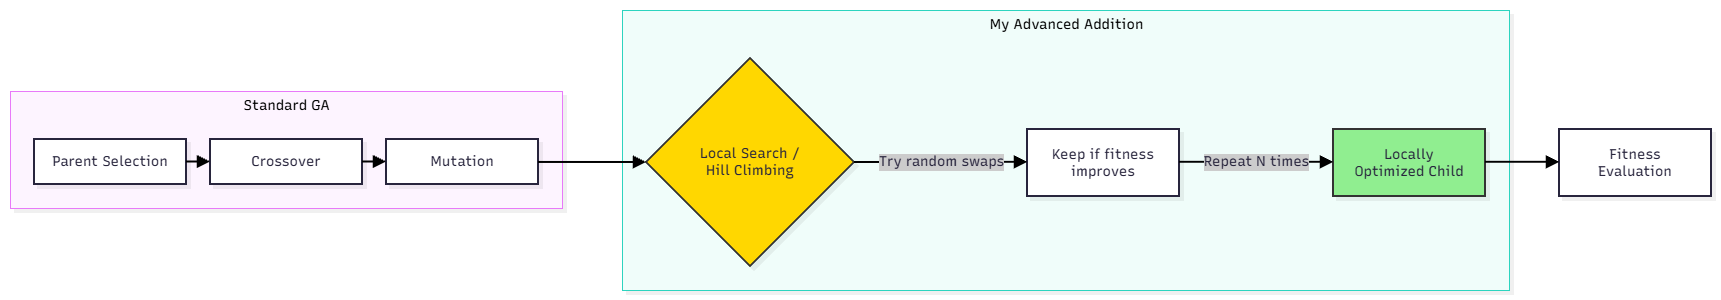

The diagram above was exported from draw.io. Its source (the exported page's mxGraphModel, read from the mxfile embedded in the PNG):
<mxGraphModel dx="2475" dy="1370" grid="0" gridSize="10" guides="1" tooltips="1" connect="1" arrows="1" fold="1" page="1" pageScale="1" pageWidth="850" pageHeight="1100" background="light-dark(#FFFFFF,#121212)" math="0" shadow="0">
  <root>
    <mxCell id="0" />
    <mxCell id="1" parent="0" />
    <UserObject label="" mermaidData="{&#10;  &quot;data&quot;: &quot;graph LR\n    subgraph Standard GA\n        A[Parent Selection] --&gt; B[Crossover]\n        B --&gt; C[Mutation]\n    end\n    \n    subgraph My Advanced Addition\n        C --&gt; D{Local Search / &lt;br/&gt;Hill Climbing}\n        D --&gt;|Try random swaps| E[Keep if fitness improves]\n        E --&gt;|Repeat N times| F[Locally Optimized Child]\n    end\n    \n    F --&gt; G[Fitness Evaluation]\n    \n    style D fill:#FFD700,stroke:#333,stroke-width:2px\n    style F fill:#90EE90,stroke:#333,stroke-width:2px&quot;,&#10;  &quot;config&quot;: null,&#10;  &quot;version&quot;: &quot;12&quot;&#10;}" id="_NzyDzx6QLuP-DHQZhXV-26">
      <mxCell connectable="0" parent="1" style="group;transparentBounds=1;editIcon=1;lockedGroup=0;groupPadding=10;" vertex="1">
        <mxGeometry as="geometry" />
      </mxCell>
    </UserObject>
    <UserObject label="My Advanced Addition" mermaidId="n:My Advanced Addition" mermaidBaseStyle="html=1;whiteSpace=nowrap;strokeWidth=1;verticalAlign=top;fillColor=#F0FDFA;strokeColor=#2DD4BF;fontColor=#000000;fontFamily=Recursive;fontSize=14;shadow=1;shadowColor=#000000;shadowOffsetX=4;shadowOffsetY=4;shadowBlur=0;shadowOpacity=6;" mermaidBaseValue="My Advanced Addition" id="_NzyDzx6QLuP-DHQZhXV-27">
      <mxCell parent="_NzyDzx6QLuP-DHQZhXV-26" style="html=1;whiteSpace=nowrap;strokeWidth=1;verticalAlign=top;fillColor=#F0FDFA;strokeColor=#2DD4BF;fontColor=#000000;fontFamily=Recursive;fontSize=14;shadow=1;shadowColor=#000000;shadowOffsetX=4;shadowOffsetY=4;shadowBlur=0;shadowOpacity=6;fontSource=https%3A%2F%2Ffonts.googleapis.com%2Fcss%3Ffamily%3DRecursive;" vertex="1">
        <mxGeometry height="280" width="887" x="642" y="30" as="geometry" />
      </mxCell>
    </UserObject>
    <UserObject label="Local Search /&#10;Hill Climbing" mermaidId="n:D" mermaidBaseStyle="rhombus;html=1;strokeWidth=2;whiteSpace=wrap;fillColor=#FFD700;strokeColor=#333;fontColor=#28253D;fontFamily=Recursive;fontSize=14;shadow=1;shadowColor=#000000;shadowOffsetX=4;shadowOffsetY=4;shadowBlur=0;shadowOpacity=6;" mermaidBaseValue="Local Search /&#10;Hill Climbing" id="_NzyDzx6QLuP-DHQZhXV-28">
      <mxCell parent="_NzyDzx6QLuP-DHQZhXV-27" style="rhombus;html=1;strokeWidth=2;whiteSpace=wrap;fillColor=#FFD700;strokeColor=#333;fontColor=#28253D;fontFamily=Recursive;fontSize=14;shadow=1;shadowColor=#000000;shadowOffsetX=4;shadowOffsetY=4;shadowBlur=0;shadowOpacity=6;fontSource=https%3A%2F%2Ffonts.googleapis.com%2Fcss%3Ffamily%3DRecursive;" vertex="1">
        <mxGeometry height="208" width="208" x="24" y="48" as="geometry" />
      </mxCell>
    </UserObject>
    <UserObject label="Keep if fitness improves" mermaidId="n:E" mermaidBaseStyle="html=1;whiteSpace=wrap;strokeWidth=2;fillColor=#ffffff;strokeColor=#28253D;fontColor=#28253D;fontFamily=Recursive;fontSize=14;shadow=1;shadowColor=#000000;shadowOffsetX=4;shadowOffsetY=4;shadowBlur=0;shadowOpacity=6;" mermaidBaseValue="Keep if fitness improves" id="_NzyDzx6QLuP-DHQZhXV-29">
      <mxCell parent="_NzyDzx6QLuP-DHQZhXV-27" style="html=1;whiteSpace=wrap;strokeWidth=2;fillColor=#ffffff;strokeColor=#28253D;fontColor=#28253D;fontFamily=Recursive;fontSize=14;shadow=1;shadowColor=#000000;shadowOffsetX=4;shadowOffsetY=4;shadowBlur=0;shadowOpacity=6;labelWidth=120;fontSource=https%3A%2F%2Ffonts.googleapis.com%2Fcss%3Ffamily%3DRecursive;" vertex="1">
        <mxGeometry height="67" width="152" x="405" y="119" as="geometry" />
      </mxCell>
    </UserObject>
    <UserObject label="Locally Optimized Child" mermaidId="n:F" mermaidBaseStyle="html=1;whiteSpace=wrap;strokeWidth=2;fillColor=#90EE90;strokeColor=#333;fontColor=#28253D;fontFamily=Recursive;fontSize=14;shadow=1;shadowColor=#000000;shadowOffsetX=4;shadowOffsetY=4;shadowBlur=0;shadowOpacity=6;" mermaidBaseValue="Locally Optimized Child" id="_NzyDzx6QLuP-DHQZhXV-30">
      <mxCell parent="_NzyDzx6QLuP-DHQZhXV-27" style="html=1;whiteSpace=wrap;strokeWidth=2;fillColor=#90EE90;strokeColor=#333;fontColor=#28253D;fontFamily=Recursive;fontSize=14;shadow=1;shadowColor=#000000;shadowOffsetX=4;shadowOffsetY=4;shadowBlur=0;shadowOpacity=6;labelWidth=120;fontSource=https%3A%2F%2Ffonts.googleapis.com%2Fcss%3Ffamily%3DRecursive;" vertex="1">
        <mxGeometry height="67" width="152" x="711" y="119" as="geometry" />
      </mxCell>
    </UserObject>
    <UserObject label="Try random swaps" mermaidId="e:D-&gt;E#0" mermaidBaseStyle="edgeStyle=orthogonalEdgeStyle;rounded=1;curved=0;startArrow=none;endArrow=block;endSize=8;jumpStyle=arc;jumpSize=12;strokeColor=#000000;html=1;fontSize=16;labelBackgroundColor=#cccccc;fontFamily=Recursive;fontColor=#28253D;exitX=1;exitY=0.5;entryX=0;entryY=0.49;strokeWidth=2;targetPerimeterSpacing=4;" mermaidBaseValue="Try random swaps" id="_NzyDzx6QLuP-DHQZhXV-31">
      <mxCell edge="1" parent="_NzyDzx6QLuP-DHQZhXV-27" source="_NzyDzx6QLuP-DHQZhXV-28" style="edgeStyle=orthogonalEdgeStyle;rounded=1;curved=0;startArrow=none;endArrow=block;endSize=8;jumpStyle=arc;jumpSize=12;strokeColor=#000000;html=1;fontSize=14;labelBackgroundColor=#cccccc;fontFamily=Recursive;fontColor=#28253D;exitX=1;exitY=0.5;entryX=0;entryY=0.49;strokeWidth=2;targetPerimeterSpacing=4;fontSource=https%3A%2F%2Ffonts.googleapis.com%2Fcss%3Ffamily%3DRecursive;" target="_NzyDzx6QLuP-DHQZhXV-29">
        <mxGeometry relative="1" as="geometry">
          <Array as="points" />
        </mxGeometry>
      </mxCell>
    </UserObject>
    <UserObject label="Repeat N times" mermaidId="e:E-&gt;F#0" mermaidBaseStyle="edgeStyle=orthogonalEdgeStyle;rounded=1;curved=0;startArrow=none;endArrow=block;endSize=8;jumpStyle=arc;jumpSize=12;strokeColor=#000000;html=1;fontSize=16;labelBackgroundColor=#cccccc;fontFamily=Recursive;fontColor=#28253D;exitX=1;exitY=0.49;entryX=0;entryY=0.49;strokeWidth=2;targetPerimeterSpacing=4;" mermaidBaseValue="Repeat N times" id="_NzyDzx6QLuP-DHQZhXV-32">
      <mxCell edge="1" parent="_NzyDzx6QLuP-DHQZhXV-27" source="_NzyDzx6QLuP-DHQZhXV-29" style="edgeStyle=orthogonalEdgeStyle;rounded=1;curved=0;startArrow=none;endArrow=block;endSize=8;jumpStyle=arc;jumpSize=12;strokeColor=#000000;html=1;fontSize=14;labelBackgroundColor=#cccccc;fontFamily=Recursive;fontColor=#28253D;exitX=1;exitY=0.49;entryX=0;entryY=0.49;strokeWidth=2;targetPerimeterSpacing=4;fontSource=https%3A%2F%2Ffonts.googleapis.com%2Fcss%3Ffamily%3DRecursive;" target="_NzyDzx6QLuP-DHQZhXV-30">
        <mxGeometry relative="1" as="geometry">
          <Array as="points" />
        </mxGeometry>
      </mxCell>
    </UserObject>
    <UserObject label="Standard GA" mermaidId="n:Standard GA" mermaidBaseStyle="html=1;whiteSpace=nowrap;strokeWidth=1;verticalAlign=top;fillColor=#FDF4FF;strokeColor=#E879F9;fontColor=#000000;fontFamily=Recursive;fontSize=14;shadow=1;shadowColor=#000000;shadowOffsetX=4;shadowOffsetY=4;shadowBlur=0;shadowOpacity=6;" mermaidBaseValue="Standard GA" id="_NzyDzx6QLuP-DHQZhXV-33">
      <mxCell parent="_NzyDzx6QLuP-DHQZhXV-26" style="html=1;whiteSpace=nowrap;strokeWidth=1;verticalAlign=top;fillColor=#FDF4FF;strokeColor=#E879F9;fontColor=#000000;fontFamily=Recursive;fontSize=14;shadow=1;shadowColor=#000000;shadowOffsetX=4;shadowOffsetY=4;shadowBlur=0;shadowOpacity=6;fontSource=https%3A%2F%2Ffonts.googleapis.com%2Fcss%3Ffamily%3DRecursive;" vertex="1">
        <mxGeometry height="117" width="552" x="30" y="111" as="geometry" />
      </mxCell>
    </UserObject>
    <UserObject label="Parent Selection" mermaidId="n:A" mermaidBaseStyle="html=1;whiteSpace=wrap;strokeWidth=2;fillColor=#ffffff;strokeColor=#28253D;fontColor=#28253D;fontFamily=Recursive;fontSize=14;shadow=1;shadowColor=#000000;shadowOffsetX=4;shadowOffsetY=4;shadowBlur=0;shadowOpacity=6;" mermaidBaseValue="Parent Selection" id="_NzyDzx6QLuP-DHQZhXV-34">
      <mxCell parent="_NzyDzx6QLuP-DHQZhXV-33" style="html=1;whiteSpace=wrap;strokeWidth=2;fillColor=#ffffff;strokeColor=#28253D;fontColor=#28253D;fontFamily=Recursive;fontSize=14;shadow=1;shadowColor=#000000;shadowOffsetX=4;shadowOffsetY=4;shadowBlur=0;shadowOpacity=6;fontSource=https%3A%2F%2Ffonts.googleapis.com%2Fcss%3Ffamily%3DRecursive;" vertex="1">
        <mxGeometry height="45" width="152" x="24" y="48" as="geometry" />
      </mxCell>
    </UserObject>
    <UserObject label="Crossover" mermaidId="n:B" mermaidBaseStyle="html=1;whiteSpace=wrap;strokeWidth=2;fillColor=#ffffff;strokeColor=#28253D;fontColor=#28253D;fontFamily=Recursive;fontSize=14;shadow=1;shadowColor=#000000;shadowOffsetX=4;shadowOffsetY=4;shadowBlur=0;shadowOpacity=6;" mermaidBaseValue="Crossover" id="_NzyDzx6QLuP-DHQZhXV-35">
      <mxCell parent="_NzyDzx6QLuP-DHQZhXV-33" style="html=1;whiteSpace=wrap;strokeWidth=2;fillColor=#ffffff;strokeColor=#28253D;fontColor=#28253D;fontFamily=Recursive;fontSize=14;shadow=1;shadowColor=#000000;shadowOffsetX=4;shadowOffsetY=4;shadowBlur=0;shadowOpacity=6;fontSource=https%3A%2F%2Ffonts.googleapis.com%2Fcss%3Ffamily%3DRecursive;" vertex="1">
        <mxGeometry height="45" width="152" x="200" y="48" as="geometry" />
      </mxCell>
    </UserObject>
    <UserObject label="Mutation" mermaidId="n:C" mermaidBaseStyle="html=1;whiteSpace=wrap;strokeWidth=2;fillColor=#ffffff;strokeColor=#28253D;fontColor=#28253D;fontFamily=Recursive;fontSize=14;shadow=1;shadowColor=#000000;shadowOffsetX=4;shadowOffsetY=4;shadowBlur=0;shadowOpacity=6;" mermaidBaseValue="Mutation" id="_NzyDzx6QLuP-DHQZhXV-36">
      <mxCell parent="_NzyDzx6QLuP-DHQZhXV-33" style="html=1;whiteSpace=wrap;strokeWidth=2;fillColor=#ffffff;strokeColor=#28253D;fontColor=#28253D;fontFamily=Recursive;fontSize=14;shadow=1;shadowColor=#000000;shadowOffsetX=4;shadowOffsetY=4;shadowBlur=0;shadowOpacity=6;fontSource=https%3A%2F%2Ffonts.googleapis.com%2Fcss%3Ffamily%3DRecursive;" vertex="1">
        <mxGeometry height="45" width="152" x="376" y="48" as="geometry" />
      </mxCell>
    </UserObject>
    <UserObject label="" mermaidId="e:A-&gt;B#0" mermaidBaseStyle="edgeStyle=orthogonalEdgeStyle;rounded=1;curved=0;startArrow=none;endArrow=block;endSize=8;jumpStyle=arc;jumpSize=12;strokeColor=#000000;exitX=1;exitY=0.5;entryX=0;entryY=0.5;strokeWidth=2;targetPerimeterSpacing=4;" mermaidBaseValue="" id="_NzyDzx6QLuP-DHQZhXV-37">
      <mxCell edge="1" parent="_NzyDzx6QLuP-DHQZhXV-33" source="_NzyDzx6QLuP-DHQZhXV-34" style="edgeStyle=orthogonalEdgeStyle;rounded=1;curved=0;startArrow=none;endArrow=block;endSize=8;jumpStyle=arc;jumpSize=12;strokeColor=#000000;exitX=1;exitY=0.5;entryX=0;entryY=0.5;strokeWidth=2;targetPerimeterSpacing=4;" target="_NzyDzx6QLuP-DHQZhXV-35">
        <mxGeometry relative="1" as="geometry">
          <Array as="points" />
        </mxGeometry>
      </mxCell>
    </UserObject>
    <UserObject label="" mermaidId="e:B-&gt;C#0" mermaidBaseStyle="edgeStyle=orthogonalEdgeStyle;rounded=1;curved=0;startArrow=none;endArrow=block;endSize=8;jumpStyle=arc;jumpSize=12;strokeColor=#000000;exitX=1;exitY=0.5;entryX=0;entryY=0.5;strokeWidth=2;targetPerimeterSpacing=4;" mermaidBaseValue="" id="_NzyDzx6QLuP-DHQZhXV-38">
      <mxCell edge="1" parent="_NzyDzx6QLuP-DHQZhXV-33" source="_NzyDzx6QLuP-DHQZhXV-35" style="edgeStyle=orthogonalEdgeStyle;rounded=1;curved=0;startArrow=none;endArrow=block;endSize=8;jumpStyle=arc;jumpSize=12;strokeColor=#000000;exitX=1;exitY=0.5;entryX=0;entryY=0.5;strokeWidth=2;targetPerimeterSpacing=4;" target="_NzyDzx6QLuP-DHQZhXV-36">
        <mxGeometry relative="1" as="geometry">
          <Array as="points" />
        </mxGeometry>
      </mxCell>
    </UserObject>
    <UserObject label="Fitness Evaluation" mermaidId="n:G" mermaidBaseStyle="html=1;whiteSpace=wrap;strokeWidth=2;fillColor=#ffffff;strokeColor=#28253D;fontColor=#28253D;fontFamily=Recursive;fontSize=14;shadow=1;shadowColor=#000000;shadowOffsetX=4;shadowOffsetY=4;shadowBlur=0;shadowOpacity=6;" mermaidBaseValue="Fitness Evaluation" id="_NzyDzx6QLuP-DHQZhXV-39">
      <mxCell parent="_NzyDzx6QLuP-DHQZhXV-26" style="html=1;whiteSpace=wrap;strokeWidth=2;fillColor=#ffffff;strokeColor=#28253D;fontColor=#28253D;fontFamily=Recursive;fontSize=14;shadow=1;shadowColor=#000000;shadowOffsetX=4;shadowOffsetY=4;shadowBlur=0;shadowOpacity=6;labelWidth=120;fontSource=https%3A%2F%2Ffonts.googleapis.com%2Fcss%3Ffamily%3DRecursive;" vertex="1">
        <mxGeometry height="67" width="152" x="1579" y="149" as="geometry" />
      </mxCell>
    </UserObject>
    <UserObject label="" mermaidId="e:C-&gt;D#0" mermaidBaseStyle="edgeStyle=orthogonalEdgeStyle;rounded=1;curved=0;startArrow=none;endArrow=block;endSize=8;jumpStyle=arc;jumpSize=12;strokeColor=#000000;exitX=1;exitY=0.51;entryX=0;entryY=0.5;strokeWidth=2;targetPerimeterSpacing=4;" mermaidBaseValue="" id="_NzyDzx6QLuP-DHQZhXV-40">
      <mxCell edge="1" parent="_NzyDzx6QLuP-DHQZhXV-26" source="_NzyDzx6QLuP-DHQZhXV-36" style="edgeStyle=orthogonalEdgeStyle;rounded=1;curved=0;startArrow=none;endArrow=block;endSize=8;jumpStyle=arc;jumpSize=12;strokeColor=#000000;exitX=1;exitY=0.51;entryX=0;entryY=0.5;strokeWidth=2;targetPerimeterSpacing=4;" target="_NzyDzx6QLuP-DHQZhXV-28">
        <mxGeometry relative="1" as="geometry">
          <Array as="points" />
        </mxGeometry>
      </mxCell>
    </UserObject>
    <UserObject label="" mermaidId="e:F-&gt;G#0" mermaidBaseStyle="edgeStyle=orthogonalEdgeStyle;rounded=1;curved=0;startArrow=none;endArrow=block;endSize=8;jumpStyle=arc;jumpSize=12;strokeColor=#000000;exitX=1;exitY=0.49;entryX=0;entryY=0.49;strokeWidth=2;targetPerimeterSpacing=4;" mermaidBaseValue="" id="_NzyDzx6QLuP-DHQZhXV-41">
      <mxCell edge="1" parent="_NzyDzx6QLuP-DHQZhXV-26" source="_NzyDzx6QLuP-DHQZhXV-30" style="edgeStyle=orthogonalEdgeStyle;rounded=1;curved=0;startArrow=none;endArrow=block;endSize=8;jumpStyle=arc;jumpSize=12;strokeColor=#000000;exitX=1;exitY=0.49;entryX=0;entryY=0.49;strokeWidth=2;targetPerimeterSpacing=4;" target="_NzyDzx6QLuP-DHQZhXV-39">
        <mxGeometry relative="1" as="geometry">
          <Array as="points" />
        </mxGeometry>
      </mxCell>
    </UserObject>
  </root>
</mxGraphModel>